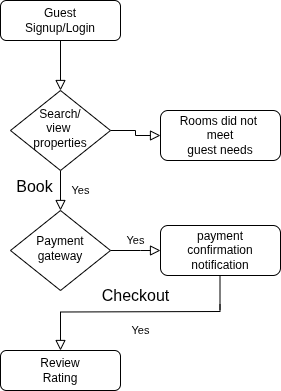

The diagram above was exported from draw.io. Its source (the exported page's mxGraphModel, read from the mxfile embedded in the PNG):
<mxGraphModel dx="513" dy="627" grid="1" gridSize="10" guides="1" tooltips="1" connect="1" arrows="1" fold="1" page="1" pageScale="1" pageWidth="827" pageHeight="1169" math="0" shadow="0">
  <root>
    <mxCell id="WIyWlLk6GJQsqaUBKTNV-0" />
    <mxCell id="WIyWlLk6GJQsqaUBKTNV-1" parent="WIyWlLk6GJQsqaUBKTNV-0" />
    <mxCell id="WIyWlLk6GJQsqaUBKTNV-2" value="" style="rounded=0;html=1;jettySize=auto;orthogonalLoop=1;fontSize=11;endArrow=block;endFill=0;endSize=8;strokeWidth=1;shadow=0;labelBackgroundColor=none;edgeStyle=orthogonalEdgeStyle;" parent="WIyWlLk6GJQsqaUBKTNV-1" source="WIyWlLk6GJQsqaUBKTNV-3" target="WIyWlLk6GJQsqaUBKTNV-6" edge="1">
      <mxGeometry relative="1" as="geometry" />
    </mxCell>
    <mxCell id="WIyWlLk6GJQsqaUBKTNV-3" value="Guest&lt;div&gt;Signup/Login&lt;/div&gt;" style="rounded=1;whiteSpace=wrap;html=1;fontSize=12;glass=0;strokeWidth=1;shadow=0;" parent="WIyWlLk6GJQsqaUBKTNV-1" vertex="1">
      <mxGeometry x="160" y="80" width="120" height="40" as="geometry" />
    </mxCell>
    <mxCell id="WIyWlLk6GJQsqaUBKTNV-4" value="Yes" style="rounded=0;html=1;jettySize=auto;orthogonalLoop=1;fontSize=11;endArrow=block;endFill=0;endSize=8;strokeWidth=1;shadow=0;labelBackgroundColor=none;edgeStyle=orthogonalEdgeStyle;" parent="WIyWlLk6GJQsqaUBKTNV-1" source="WIyWlLk6GJQsqaUBKTNV-6" target="WIyWlLk6GJQsqaUBKTNV-10" edge="1">
      <mxGeometry y="20" relative="1" as="geometry">
        <mxPoint as="offset" />
      </mxGeometry>
    </mxCell>
    <mxCell id="WIyWlLk6GJQsqaUBKTNV-5" value="" style="edgeStyle=orthogonalEdgeStyle;rounded=0;html=1;jettySize=auto;orthogonalLoop=1;fontSize=11;endArrow=block;endFill=0;endSize=8;strokeWidth=1;shadow=0;labelBackgroundColor=none;" parent="WIyWlLk6GJQsqaUBKTNV-1" source="WIyWlLk6GJQsqaUBKTNV-6" target="WIyWlLk6GJQsqaUBKTNV-7" edge="1">
      <mxGeometry y="10" relative="1" as="geometry">
        <mxPoint as="offset" />
      </mxGeometry>
    </mxCell>
    <mxCell id="WIyWlLk6GJQsqaUBKTNV-6" value="Search/&lt;div&gt;view&amp;nbsp;&lt;/div&gt;&lt;div&gt;properties&lt;/div&gt;" style="rhombus;whiteSpace=wrap;html=1;shadow=0;fontFamily=Helvetica;fontSize=12;align=center;strokeWidth=1;spacing=6;spacingTop=-4;" parent="WIyWlLk6GJQsqaUBKTNV-1" vertex="1">
      <mxGeometry x="170" y="170" width="100" height="80" as="geometry" />
    </mxCell>
    <mxCell id="WIyWlLk6GJQsqaUBKTNV-7" value="Rooms did not&amp;nbsp;&lt;div&gt;meet&lt;div&gt;guest needs&lt;/div&gt;&lt;/div&gt;" style="rounded=1;whiteSpace=wrap;html=1;fontSize=12;glass=0;strokeWidth=1;shadow=0;" parent="WIyWlLk6GJQsqaUBKTNV-1" vertex="1">
      <mxGeometry x="320" y="190" width="120" height="50" as="geometry" />
    </mxCell>
    <mxCell id="WIyWlLk6GJQsqaUBKTNV-8" value="Yes" style="rounded=0;html=1;jettySize=auto;orthogonalLoop=1;fontSize=11;endArrow=block;endFill=0;endSize=8;strokeWidth=1;shadow=0;labelBackgroundColor=none;edgeStyle=orthogonalEdgeStyle;" parent="WIyWlLk6GJQsqaUBKTNV-1" target="WIyWlLk6GJQsqaUBKTNV-11" edge="1">
      <mxGeometry x="-0.1934" y="19" relative="1" as="geometry">
        <mxPoint as="offset" />
        <mxPoint x="380" y="391" as="sourcePoint" />
      </mxGeometry>
    </mxCell>
    <mxCell id="WIyWlLk6GJQsqaUBKTNV-9" value="Yes" style="edgeStyle=orthogonalEdgeStyle;rounded=0;html=1;jettySize=auto;orthogonalLoop=1;fontSize=11;endArrow=block;endFill=0;endSize=8;strokeWidth=1;shadow=0;labelBackgroundColor=none;" parent="WIyWlLk6GJQsqaUBKTNV-1" source="WIyWlLk6GJQsqaUBKTNV-10" target="WIyWlLk6GJQsqaUBKTNV-12" edge="1">
      <mxGeometry y="10" relative="1" as="geometry">
        <mxPoint as="offset" />
        <Array as="points">
          <mxPoint x="300" y="330" />
          <mxPoint x="300" y="330" />
        </Array>
      </mxGeometry>
    </mxCell>
    <mxCell id="WIyWlLk6GJQsqaUBKTNV-10" value="Payment&lt;div&gt;gateway&lt;/div&gt;" style="rhombus;whiteSpace=wrap;html=1;shadow=0;fontFamily=Helvetica;fontSize=12;align=center;strokeWidth=1;spacing=6;spacingTop=-4;" parent="WIyWlLk6GJQsqaUBKTNV-1" vertex="1">
      <mxGeometry x="170" y="290" width="100" height="80" as="geometry" />
    </mxCell>
    <mxCell id="WIyWlLk6GJQsqaUBKTNV-11" value="Review&lt;div&gt;Rating&lt;/div&gt;" style="rounded=1;whiteSpace=wrap;html=1;fontSize=12;glass=0;strokeWidth=1;shadow=0;" parent="WIyWlLk6GJQsqaUBKTNV-1" vertex="1">
      <mxGeometry x="160" y="430" width="120" height="40" as="geometry" />
    </mxCell>
    <mxCell id="WIyWlLk6GJQsqaUBKTNV-12" value="&lt;div&gt;payment&lt;/div&gt;confirmation&lt;div&gt;notification&lt;/div&gt;" style="rounded=1;whiteSpace=wrap;html=1;fontSize=12;glass=0;strokeWidth=1;shadow=0;" parent="WIyWlLk6GJQsqaUBKTNV-1" vertex="1">
      <mxGeometry x="320" y="305" width="120" height="50" as="geometry" />
    </mxCell>
    <mxCell id="c45ksSi6gidh024-Yu3b-1" value="Book" style="text;html=1;align=center;verticalAlign=middle;resizable=0;points=[];autosize=1;strokeColor=none;fillColor=none;fontSize=16;" vertex="1" parent="WIyWlLk6GJQsqaUBKTNV-1">
      <mxGeometry x="164" y="251" width="60" height="30" as="geometry" />
    </mxCell>
    <mxCell id="c45ksSi6gidh024-Yu3b-2" value="Checkout" style="text;html=1;align=center;verticalAlign=middle;resizable=0;points=[];autosize=1;strokeColor=none;fillColor=none;fontSize=16;" vertex="1" parent="WIyWlLk6GJQsqaUBKTNV-1">
      <mxGeometry x="250" y="360" width="90" height="30" as="geometry" />
    </mxCell>
    <mxCell id="c45ksSi6gidh024-Yu3b-4" value="" style="endArrow=none;html=1;rounded=0;fontSize=12;startSize=8;endSize=8;curved=1;" edge="1" parent="WIyWlLk6GJQsqaUBKTNV-1">
      <mxGeometry width="50" height="50" relative="1" as="geometry">
        <mxPoint x="379.5" y="384" as="sourcePoint" />
        <mxPoint x="379.5" y="355" as="targetPoint" />
        <Array as="points">
          <mxPoint x="379.5" y="404" />
        </Array>
      </mxGeometry>
    </mxCell>
  </root>
</mxGraphModel>